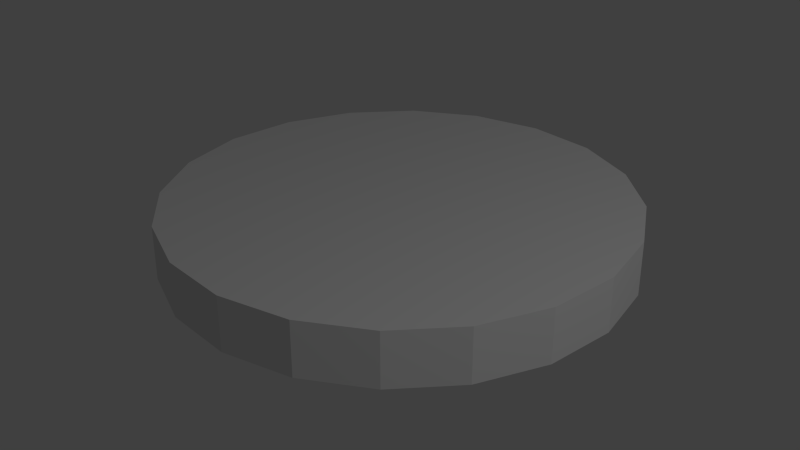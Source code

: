 # Source: untitled.blend  (saved by Blender 2.73.0; exported with 4.5.12 LTS)
import bpy
from mathutils import Matrix  # noqa: F401  (used for matrix-valued properties, if any)

bpy.ops.wm.read_factory_settings(use_empty=True)
scene = bpy.context.scene
scene.name = 'Scene'

# ---- collections
col_collection_1 = bpy.data.collections.new('Collection 1'); scene.collection.children.link(col_collection_1)

# ---- materials (node trees are filled in below, after node groups)
mat_material_003 = bpy.data.materials.new('Material.003')
mat_material_003.alpha_threshold = 0.0
mat_material_003.use_transparent_shadow = False
mat_material_003.roughness = 0.5

# ---- material node trees

# ---- world
world_world = bpy.data.worlds.new('World'); scene.world = world_world
world_world.color = (0.05088, 0.05088, 0.05088)
world_world.use_sun_shadow = False
world_world.sun_shadow_jitter_overblur = 0.0
world_world.cycles.sampling_method = 'MANUAL'
world_world.cycles.sample_map_resolution = 256

# ---- cameras
cam_camera = bpy.data.cameras.new('Camera')
cam_camera.clip_end = 100.0
cam_camera.lens = 35.0
cam_camera.sensor_width = 32.0
cam_camera.sensor_height = 18.0
cam_camera.ortho_scale = 7.314
cam_camera.dof.focus_distance = 0.0
cam_camera.dof.aperture_fstop = 128.0

# ---- lights
light_lamp = bpy.data.lights.new('Lamp', 'POINT')
light_lamp.transmission_factor = 0.0
light_lamp.cutoff_distance = 30.0
light_lamp.energy = 100.0
light_lamp.shadow_buffer_clip_start = 1.001
light_lamp.shadow_soft_size = 0.1
light_lamp.shadow_maximum_resolution = 0.006
light_lamp.use_absolute_resolution = True
light_lamp.cycles.use_multiple_importance_sampling = False

# ---- meshes
me_circle_003 = bpy.data.meshes.new('Circle.003')
me_circle_003.from_pydata([(0.0, 1.0, 0.0), (-0.309, 0.9511, 0.0), (-0.5878, 0.809, 0.0), (-0.809, 0.5878, 0.0), (-0.9511, 0.309, 0.0), (-1.0, -4.371e-08, 0.0), (-0.9511, -0.309, 0.0), (-0.809, -0.5878, 0.0), (-0.5878, -0.809, 0.0), (-0.309, -0.9511, 0.0), (3.258e-07, -1.0, 0.0), (0.309, -0.9511, 0.0), (0.5878, -0.809, 0.0), (0.809, -0.5878, 0.0), (0.9511, -0.309, 0.0), (1.0, 9.656e-07, 0.0), (0.9511, 0.309, 0.0), (0.809, 0.5878, 0.0), (0.5878, 0.809, 0.0), (0.309, 0.9511, 0.0), (0.0, 1.0, 0.2357), (-0.309, 0.9511, 0.2357), (-0.5878, 0.809, 0.2357), (-0.809, 0.5878, 0.2357), (-0.9511, 0.309, 0.2357), (-1.0, -4.371e-08, 0.2357), (-0.9511, -0.309, 0.2357), (-0.809, -0.5878, 0.2357), (-0.5878, -0.809, 0.2357), (-0.309, -0.9511, 0.2357), (3.258e-07, -1.0, 0.2357), (0.309, -0.9511, 0.2357), (0.5878, -0.809, 0.2357), (0.809, -0.5878, 0.2357), (0.9511, -0.309, 0.2357), (1.0, 9.656e-07, 0.2357), (0.9511, 0.309, 0.2357), (0.809, 0.5878, 0.2357), (0.5878, 0.809, 0.2357), (0.309, 0.9511, 0.2357), (-0.309, -0.9511, 0.1179), (3.258e-07, -1.0, 0.1179), (0.5878, 0.809, 0.1179), (0.309, 0.9511, 0.1179), (-0.809, -0.5878, 0.1179), (-0.5878, -0.809, 0.1179), (0.9511, 0.309, 0.1179), (0.809, 0.5878, 0.1179), (-1.0, -4.371e-08, 0.1179), (-0.9511, -0.309, 0.1179), (-0.809, 0.5878, 0.1179), (-0.9511, 0.309, 0.1179), (0.9511, -0.309, 0.1179), (1.0, 9.656e-07, 0.1179), (-0.309, 0.9511, 0.1179), (-0.5878, 0.809, 0.1179), (0.5878, -0.809, 0.1179), (0.809, -0.5878, 0.1179), (0.309, -0.9511, 0.1179), (0.0, 1.0, 0.1179)], [], [(0, 19, 18, 17, 16, 15, 14, 13, 12, 11, 10, 9, 8, 7, 6, 5, 4, 3, 2, 1), (20, 21, 22, 23, 24, 25, 26, 27, 28, 29, 30, 31, 32, 33, 34, 35, 36, 37, 38, 39), (40, 41, 30, 29), (42, 43, 39, 38), (44, 45, 28, 27), (46, 47, 37, 36), (48, 49, 26, 25), (50, 51, 24, 23), (52, 53, 35, 34), (54, 55, 22, 21), (56, 57, 33, 32), (41, 58, 31, 30), (43, 59, 20, 39), (45, 40, 29, 28), (47, 42, 38, 37), (49, 44, 27, 26), (51, 48, 25, 24), (53, 46, 36, 35), (55, 50, 23, 22), (57, 52, 34, 33), (59, 54, 21, 20), (58, 56, 32, 31), (11, 12, 56, 58), (0, 1, 54, 59), (13, 14, 52, 57), (2, 3, 50, 55), (15, 16, 46, 53), (4, 5, 48, 51), (6, 7, 44, 49), (17, 18, 42, 47), (8, 9, 40, 45), (19, 0, 59, 43), (10, 11, 58, 41), (12, 13, 57, 56), (1, 2, 55, 54), (14, 15, 53, 52), (3, 4, 51, 50), (5, 6, 49, 48), (16, 17, 47, 46), (7, 8, 45, 44), (18, 19, 43, 42), (9, 10, 41, 40)])
_uv = me_circle_003.uv_layers.new(name='UVMap')
_uv.uv.foreach_set('vector', [0.2172, 0.02865, 0.2874, 0.03267, 0.3557, 0.05423, 0.4139, 0.09444, 0.4565, 0.1503, 0.4791, 0.2163, 0.4795, 0.2858, 0.4577, 0.3515, 0.4159, 0.4066, 0.3581, 0.4457, 0.2901, 0.4668, 0.2187, 0.4666, 0.1507, 0.4446, 0.09286, 0.403, 0.05082, 0.3457, 0.02878, 0.2786, 0.02888, 0.2083, 0.05104, 0.142, 0.09295, 0.08642, 0.1503, 0.04729, 0.8534, 0.4594, 0.788, 0.4817, 0.7188, 0.4818, 0.6529, 0.4596, 0.5972, 0.4173, 0.5573, 0.3591, 0.5372, 0.2908, 0.5373, 0.2191, 0.5588, 0.151, 0.6, 0.09312, 0.6567, 0.05102, 0.7227, 0.0286, 0.7918, 0.02843, 0.8572, 0.05061, 0.9122, 0.09287, 0.9514, 0.1509, 0.9709, 0.2192, 0.9707, 0.2909, 0.9492, 0.3589, 0.9084, 0.4169, 0.5788, 0.07302, 0.6428, 0.02558, 0.6567, 0.05102, 0.6, 0.09312, 0.9756, 0.3714, 0.9297, 0.4365, 0.9084, 0.4169, 0.9492, 0.3589, 0.5081, 0.2151, 0.5323, 0.1384, 0.5588, 0.151, 0.5373, 0.2191, 0.9999, 0.2147, 0.9997, 0.2949, 0.9707, 0.2909, 0.9709, 0.2192, 0.5312, 0.3721, 0.5081, 0.2954, 0.5372, 0.2908, 0.5573, 0.3591, 0.6398, 0.4853, 0.5765, 0.4377, 0.5972, 0.4173, 0.6529, 0.4596, 0.9329, 0.07276, 0.9775, 0.1382, 0.9514, 0.1509, 0.9122, 0.09287, 0.7932, 0.5099, 0.7146, 0.5103, 0.7188, 0.4818, 0.788, 0.4817, 0.796, 0.0001003, 0.8703, 0.0251, 0.8572, 0.05061, 0.7918, 0.02843, 0.6428, 0.02558, 0.7175, 0.000349, 0.7227, 0.0286, 0.6567, 0.05102, 0.9297, 0.4365, 0.8674, 0.4845, 0.8534, 0.4594, 0.9084, 0.4169, 0.5323, 0.1384, 0.5788, 0.07302, 0.6, 0.09312, 0.5588, 0.151, 0.9997, 0.2949, 0.9756, 0.3714, 0.9492, 0.3589, 0.9707, 0.2909, 0.5081, 0.2954, 0.5081, 0.2151, 0.5373, 0.2191, 0.5372, 0.2908, 0.5765, 0.4377, 0.5312, 0.3721, 0.5573, 0.3591, 0.5972, 0.4173, 0.9775, 0.1382, 0.9999, 0.2147, 0.9709, 0.2192, 0.9514, 0.1509, 0.7146, 0.5103, 0.6398, 0.4853, 0.6529, 0.4596, 0.7188, 0.4818, 0.8703, 0.0251, 0.9329, 0.07276, 0.9122, 0.09287, 0.8572, 0.05061, 0.8674, 0.4845, 0.7932, 0.5099, 0.788, 0.4817, 0.8534, 0.4594, 0.7175, 0.000349, 0.796, 0.0001003, 0.7918, 0.02843, 0.7227, 0.0286, 0.3581, 0.4457, 0.4159, 0.4066, 0.4361, 0.4271, 0.3711, 0.4717, 0.2172, 0.02865, 0.1503, 0.04729, 0.1377, 0.02142, 0.2135, 0.0001003, 0.4577, 0.3515, 0.4795, 0.2858, 0.5079, 0.2898, 0.4833, 0.3644, 0.09295, 0.08642, 0.05104, 0.142, 0.02528, 0.129, 0.07275, 0.06592, 0.4791, 0.2163, 0.4565, 0.1503, 0.4817, 0.1362, 0.5074, 0.211, 0.02888, 0.2083, 0.02878, 0.2786, 0.0001003, 0.2836, 0.0002012, 0.2041, 0.05082, 0.3457, 0.09286, 0.403, 0.07253, 0.4242, 0.02503, 0.3595, 0.4139, 0.09444, 0.3557, 0.05423, 0.3681, 0.02788, 0.4336, 0.0731, 0.1507, 0.4446, 0.2187, 0.4666, 0.2146, 0.4957, 0.1379, 0.4711, 0.2874, 0.03267, 0.2172, 0.02865, 0.2135, 0.0001003, 0.2923, 0.003934, 0.2901, 0.4668, 0.3581, 0.4457, 0.3711, 0.4717, 0.295, 0.4957, 0.4159, 0.4066, 0.4577, 0.3515, 0.4833, 0.3644, 0.4361, 0.4271, 0.1503, 0.04729, 0.09295, 0.08642, 0.07275, 0.06592, 0.1377, 0.02142, 0.4795, 0.2858, 0.4791, 0.2163, 0.5074, 0.211, 0.5079, 0.2898, 0.05104, 0.142, 0.02888, 0.2083, 0.0002012, 0.2041, 0.02528, 0.129, 0.02878, 0.2786, 0.05082, 0.3457, 0.02503, 0.3595, 0.0001003, 0.2836, 0.4565, 0.1503, 0.4139, 0.09444, 0.4336, 0.0731, 0.4817, 0.1362, 0.09286, 0.403, 0.1507, 0.4446, 0.1379, 0.4711, 0.07253, 0.4242, 0.3557, 0.05423, 0.2874, 0.03267, 0.2923, 0.003934, 0.3681, 0.02788, 0.2187, 0.4666, 0.2901, 0.4668, 0.295, 0.4957, 0.2146, 0.4957])
me_circle_003.materials.append(mat_material_003)
me_circle_003.use_remesh_preserve_volume = False
me_circle_003.use_remesh_preserve_attributes = False
me_circle_003.use_mirror_vertex_groups = False
me_circle_003.update()

# ---- objects
ob_circle = bpy.data.objects.new('Circle', me_circle_003)
ob_lamp = bpy.data.objects.new('Lamp', light_lamp)
ob_camera = bpy.data.objects.new('Camera', cam_camera)

# ---- transforms, parenting, visibility, modifiers, constraints
ob_circle.location = (0.1168, 1.572, 2.313)
ob_circle.lineart.crease_threshold = 0.0
ob_lamp.location = (4.076, 1.005, 5.904)
ob_lamp.rotation_euler = (0.6503, 0.05522, 1.866)
ob_lamp.lock_rotations_4d = False
ob_lamp.empty_display_type = 'ARROWS'
ob_lamp.color = (0.0, 0.0, 0.0, 0.0)
ob_lamp.lineart.crease_threshold = 0.0
ob_camera.location = (7.481, -6.508, 5.344)
ob_camera.rotation_euler = (1.109, 0.01082, 0.8149)
ob_camera.lock_rotations_4d = False
ob_camera.empty_display_type = 'ARROWS'
ob_camera.color = (0.0, 0.0, 0.0, 0.0)
ob_camera.display_type = 'WIRE'
ob_camera.lineart.crease_threshold = 0.0

# ---- collection membership
col_collection_1.objects.link(ob_circle)
col_collection_1.objects.link(ob_lamp)
col_collection_1.objects.link(ob_camera)

# ---- scene / render settings (as saved in the file)
scene.frame_start = 1; scene.frame_end = 250; scene.frame_set(1)
scene.render.engine = 'BLENDER_EEVEE_NEXT'
scene.render.resolution_percentage = 50
scene.render.dither_intensity = 0.0
scene.cycles.use_denoising = False
scene.cycles.samples = 10
scene.cycles.sampling_pattern = 'TABULATED_SOBOL'
scene.cycles.light_sampling_threshold = 0.0
scene.cycles.use_adaptive_sampling = False
scene.cycles.use_light_tree = False
scene.cycles.blur_glossy = 0.0
scene.cycles.pixel_filter_type = 'GAUSSIAN'
scene.cycles.sample_clamp_indirect = 0.0
scene.view_settings.view_transform = 'Standard'
bpy.context.view_layer.update()

# ---- added for rendering (the .blend has no active camera): camera
cam_auto = bpy.data.cameras.new('AutoCamera')
cam_auto.lens = 50.0
cam_auto.sensor_width = 36.0
cam_auto.clip_end = 1000.0
ob_auto_camera = bpy.data.objects.new('AutoCamera', cam_auto)
scene.collection.objects.link(ob_auto_camera)
ob_auto_camera.location = (2.74284, -1.57949, 4.53127)
ob_auto_camera.rotation_euler = (1.09748, -7.21219e-08, 0.694738)
scene.camera = ob_auto_camera
bpy.context.view_layer.update()
